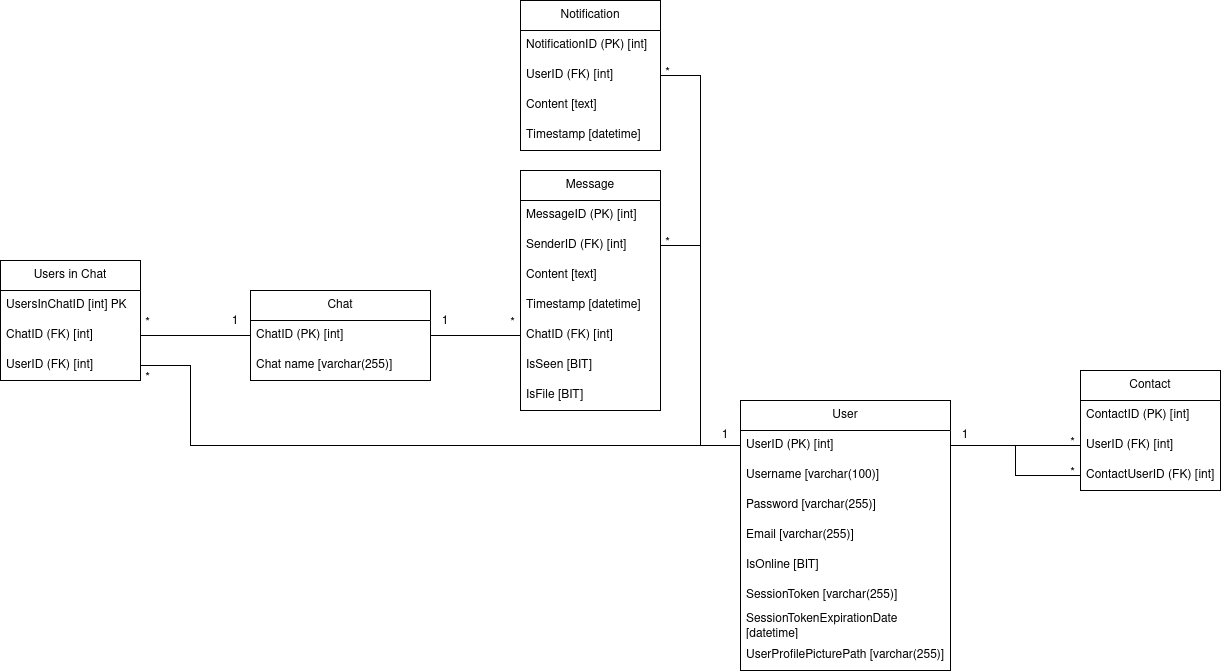

The diagram above was exported from draw.io. Its source (the exported page's mxGraphModel, read from the mxfile embedded in the PNG):
<mxGraphModel dx="1184" dy="610" grid="1" gridSize="10" guides="1" tooltips="1" connect="1" arrows="1" fold="1" page="1" pageScale="1" pageWidth="850" pageHeight="1100" math="0" shadow="0">
  <root>
    <mxCell id="0" />
    <mxCell id="1" parent="0" />
    <mxCell id="9_rEGJio1nRoMHAHd7TP-2" value="Message" style="swimlane;fontStyle=0;childLayout=stackLayout;horizontal=1;startSize=30;horizontalStack=0;resizeParent=1;resizeParentMax=0;resizeLast=0;collapsible=1;marginBottom=0;whiteSpace=wrap;html=1;fillColor=none;" parent="1" vertex="1">
      <mxGeometry x="540" y="180" width="140" height="240" as="geometry" />
    </mxCell>
    <mxCell id="9_rEGJio1nRoMHAHd7TP-3" value="MessageID (PK) [int]" style="text;strokeColor=none;fillColor=none;align=left;verticalAlign=middle;spacingLeft=4;spacingRight=4;overflow=hidden;points=[[0,0.5],[1,0.5]];portConstraint=eastwest;rotatable=0;whiteSpace=wrap;html=1;" parent="9_rEGJio1nRoMHAHd7TP-2" vertex="1">
      <mxGeometry y="30" width="140" height="30" as="geometry" />
    </mxCell>
    <mxCell id="9_rEGJio1nRoMHAHd7TP-4" value="SenderID (FK) [int]" style="text;strokeColor=none;fillColor=none;align=left;verticalAlign=middle;spacingLeft=4;spacingRight=4;overflow=hidden;points=[[0,0.5],[1,0.5]];portConstraint=eastwest;rotatable=0;whiteSpace=wrap;html=1;" parent="9_rEGJio1nRoMHAHd7TP-2" vertex="1">
      <mxGeometry y="60" width="140" height="30" as="geometry" />
    </mxCell>
    <mxCell id="9_rEGJio1nRoMHAHd7TP-7" value="Content [text]" style="text;strokeColor=none;fillColor=none;align=left;verticalAlign=middle;spacingLeft=4;spacingRight=4;overflow=hidden;points=[[0,0.5],[1,0.5]];portConstraint=eastwest;rotatable=0;whiteSpace=wrap;html=1;" parent="9_rEGJio1nRoMHAHd7TP-2" vertex="1">
      <mxGeometry y="90" width="140" height="30" as="geometry" />
    </mxCell>
    <mxCell id="9_rEGJio1nRoMHAHd7TP-8" value="Timestamp [datetime]" style="text;strokeColor=none;fillColor=none;align=left;verticalAlign=middle;spacingLeft=4;spacingRight=4;overflow=hidden;points=[[0,0.5],[1,0.5]];portConstraint=eastwest;rotatable=0;whiteSpace=wrap;html=1;" parent="9_rEGJio1nRoMHAHd7TP-2" vertex="1">
      <mxGeometry y="120" width="140" height="30" as="geometry" />
    </mxCell>
    <mxCell id="9_rEGJio1nRoMHAHd7TP-9" value="&lt;div&gt;ChatID (FK) [int]&lt;/div&gt;" style="text;strokeColor=none;fillColor=none;align=left;verticalAlign=middle;spacingLeft=4;spacingRight=4;overflow=hidden;points=[[0,0.5],[1,0.5]];portConstraint=eastwest;rotatable=0;whiteSpace=wrap;html=1;" parent="9_rEGJio1nRoMHAHd7TP-2" vertex="1">
      <mxGeometry y="150" width="140" height="30" as="geometry" />
    </mxCell>
    <mxCell id="a8W-xiSKNda1ihEsvJm6-1" value="IsSeen [BIT]" style="text;strokeColor=none;fillColor=none;align=left;verticalAlign=middle;spacingLeft=4;spacingRight=4;overflow=hidden;points=[[0,0.5],[1,0.5]];portConstraint=eastwest;rotatable=0;whiteSpace=wrap;html=1;" parent="9_rEGJio1nRoMHAHd7TP-2" vertex="1">
      <mxGeometry y="180" width="140" height="30" as="geometry" />
    </mxCell>
    <mxCell id="qcFCDkYj-mYFQL_kMFDH-1" value="IsFile [BIT]" style="text;strokeColor=none;fillColor=none;align=left;verticalAlign=middle;spacingLeft=4;spacingRight=4;overflow=hidden;points=[[0,0.5],[1,0.5]];portConstraint=eastwest;rotatable=0;whiteSpace=wrap;html=1;" parent="9_rEGJio1nRoMHAHd7TP-2" vertex="1">
      <mxGeometry y="210" width="140" height="30" as="geometry" />
    </mxCell>
    <mxCell id="9_rEGJio1nRoMHAHd7TP-10" value="User" style="swimlane;fontStyle=0;childLayout=stackLayout;horizontal=1;startSize=30;horizontalStack=0;resizeParent=1;resizeParentMax=0;resizeLast=0;collapsible=1;marginBottom=0;whiteSpace=wrap;html=1;fillColor=none;" parent="1" vertex="1">
      <mxGeometry x="760" y="410" width="210" height="270" as="geometry" />
    </mxCell>
    <mxCell id="9_rEGJio1nRoMHAHd7TP-11" value="UserID (PK) [int]" style="text;strokeColor=none;fillColor=none;align=left;verticalAlign=middle;spacingLeft=4;spacingRight=4;overflow=hidden;points=[[0,0.5],[1,0.5]];portConstraint=eastwest;rotatable=0;whiteSpace=wrap;html=1;" parent="9_rEGJio1nRoMHAHd7TP-10" vertex="1">
      <mxGeometry y="30" width="210" height="30" as="geometry" />
    </mxCell>
    <mxCell id="9_rEGJio1nRoMHAHd7TP-12" value="Username [varchar(100)]" style="text;strokeColor=none;fillColor=none;align=left;verticalAlign=middle;spacingLeft=4;spacingRight=4;overflow=hidden;points=[[0,0.5],[1,0.5]];portConstraint=eastwest;rotatable=0;whiteSpace=wrap;html=1;" parent="9_rEGJio1nRoMHAHd7TP-10" vertex="1">
      <mxGeometry y="60" width="210" height="30" as="geometry" />
    </mxCell>
    <mxCell id="U72NEm-oMrIEGmjIU-22-1" value="&lt;div&gt;Password [varchar(255)]&lt;/div&gt;" style="text;strokeColor=none;fillColor=none;align=left;verticalAlign=middle;spacingLeft=4;spacingRight=4;overflow=hidden;points=[[0,0.5],[1,0.5]];portConstraint=eastwest;rotatable=0;whiteSpace=wrap;html=1;" parent="9_rEGJio1nRoMHAHd7TP-10" vertex="1">
      <mxGeometry y="90" width="210" height="30" as="geometry" />
    </mxCell>
    <mxCell id="9_rEGJio1nRoMHAHd7TP-13" value="Email [varchar(255)]" style="text;strokeColor=none;fillColor=none;align=left;verticalAlign=middle;spacingLeft=4;spacingRight=4;overflow=hidden;points=[[0,0.5],[1,0.5]];portConstraint=eastwest;rotatable=0;whiteSpace=wrap;html=1;" parent="9_rEGJio1nRoMHAHd7TP-10" vertex="1">
      <mxGeometry y="120" width="210" height="30" as="geometry" />
    </mxCell>
    <mxCell id="9_rEGJio1nRoMHAHd7TP-52" value="&lt;div&gt;IsOnline [BIT]&lt;/div&gt;" style="text;strokeColor=none;fillColor=none;align=left;verticalAlign=middle;spacingLeft=4;spacingRight=4;overflow=hidden;points=[[0,0.5],[1,0.5]];portConstraint=eastwest;rotatable=0;whiteSpace=wrap;html=1;" parent="9_rEGJio1nRoMHAHd7TP-10" vertex="1">
      <mxGeometry y="150" width="210" height="30" as="geometry" />
    </mxCell>
    <mxCell id="jJ0wm7ACRBFZsE4r5HbN-1" value="&lt;div&gt;SessionToken [varchar(255)]&lt;/div&gt;" style="text;strokeColor=none;fillColor=none;align=left;verticalAlign=middle;spacingLeft=4;spacingRight=4;overflow=hidden;points=[[0,0.5],[1,0.5]];portConstraint=eastwest;rotatable=0;whiteSpace=wrap;html=1;" parent="9_rEGJio1nRoMHAHd7TP-10" vertex="1">
      <mxGeometry y="180" width="210" height="30" as="geometry" />
    </mxCell>
    <mxCell id="jJ0wm7ACRBFZsE4r5HbN-2" value="&lt;div&gt;SessionTokenExpirationDate [datetime]&lt;/div&gt;" style="text;strokeColor=none;fillColor=none;align=left;verticalAlign=middle;spacingLeft=4;spacingRight=4;overflow=hidden;points=[[0,0.5],[1,0.5]];portConstraint=eastwest;rotatable=0;whiteSpace=wrap;html=1;" parent="9_rEGJio1nRoMHAHd7TP-10" vertex="1">
      <mxGeometry y="210" width="210" height="30" as="geometry" />
    </mxCell>
    <mxCell id="4pPcYiYeA0vnju4cxfW4-1" value="UserProfilePicturePath [varchar(255)]" style="text;strokeColor=none;fillColor=none;align=left;verticalAlign=middle;spacingLeft=4;spacingRight=4;overflow=hidden;points=[[0,0.5],[1,0.5]];portConstraint=eastwest;rotatable=0;whiteSpace=wrap;html=1;" parent="9_rEGJio1nRoMHAHd7TP-10" vertex="1">
      <mxGeometry y="240" width="210" height="30" as="geometry" />
    </mxCell>
    <mxCell id="9_rEGJio1nRoMHAHd7TP-14" value="Notification" style="swimlane;fontStyle=0;childLayout=stackLayout;horizontal=1;startSize=30;horizontalStack=0;resizeParent=1;resizeParentMax=0;resizeLast=0;collapsible=1;marginBottom=0;whiteSpace=wrap;html=1;fillColor=none;" parent="1" vertex="1">
      <mxGeometry x="540" y="10" width="140" height="150" as="geometry" />
    </mxCell>
    <mxCell id="9_rEGJio1nRoMHAHd7TP-15" value="NotificationID (PK) [int]" style="text;strokeColor=none;fillColor=none;align=left;verticalAlign=middle;spacingLeft=4;spacingRight=4;overflow=hidden;points=[[0,0.5],[1,0.5]];portConstraint=eastwest;rotatable=0;whiteSpace=wrap;html=1;" parent="9_rEGJio1nRoMHAHd7TP-14" vertex="1">
      <mxGeometry y="30" width="140" height="30" as="geometry" />
    </mxCell>
    <mxCell id="9_rEGJio1nRoMHAHd7TP-16" value="UserID (FK) [int]" style="text;strokeColor=none;fillColor=none;align=left;verticalAlign=middle;spacingLeft=4;spacingRight=4;overflow=hidden;points=[[0,0.5],[1,0.5]];portConstraint=eastwest;rotatable=0;whiteSpace=wrap;html=1;" parent="9_rEGJio1nRoMHAHd7TP-14" vertex="1">
      <mxGeometry y="60" width="140" height="30" as="geometry" />
    </mxCell>
    <mxCell id="9_rEGJio1nRoMHAHd7TP-17" value="Content [text]" style="text;strokeColor=none;fillColor=none;align=left;verticalAlign=middle;spacingLeft=4;spacingRight=4;overflow=hidden;points=[[0,0.5],[1,0.5]];portConstraint=eastwest;rotatable=0;whiteSpace=wrap;html=1;" parent="9_rEGJio1nRoMHAHd7TP-14" vertex="1">
      <mxGeometry y="90" width="140" height="30" as="geometry" />
    </mxCell>
    <mxCell id="9_rEGJio1nRoMHAHd7TP-19" value="Timestamp [datetime]" style="text;strokeColor=none;fillColor=none;align=left;verticalAlign=middle;spacingLeft=4;spacingRight=4;overflow=hidden;points=[[0,0.5],[1,0.5]];portConstraint=eastwest;rotatable=0;whiteSpace=wrap;html=1;" parent="9_rEGJio1nRoMHAHd7TP-14" vertex="1">
      <mxGeometry y="120" width="140" height="30" as="geometry" />
    </mxCell>
    <mxCell id="9_rEGJio1nRoMHAHd7TP-20" value="Contact" style="swimlane;fontStyle=0;childLayout=stackLayout;horizontal=1;startSize=30;horizontalStack=0;resizeParent=1;resizeParentMax=0;resizeLast=0;collapsible=1;marginBottom=0;whiteSpace=wrap;html=1;fillColor=none;" parent="1" vertex="1">
      <mxGeometry x="1100" y="380" width="140" height="120" as="geometry">
        <mxRectangle x="710" y="370" width="80" height="30" as="alternateBounds" />
      </mxGeometry>
    </mxCell>
    <mxCell id="9_rEGJio1nRoMHAHd7TP-21" value="ContactID (PK) [int]" style="text;strokeColor=none;fillColor=none;align=left;verticalAlign=middle;spacingLeft=4;spacingRight=4;overflow=hidden;points=[[0,0.5],[1,0.5]];portConstraint=eastwest;rotatable=0;whiteSpace=wrap;html=1;" parent="9_rEGJio1nRoMHAHd7TP-20" vertex="1">
      <mxGeometry y="30" width="140" height="30" as="geometry" />
    </mxCell>
    <mxCell id="9_rEGJio1nRoMHAHd7TP-22" value="UserID (FK) [int]" style="text;strokeColor=none;fillColor=none;align=left;verticalAlign=middle;spacingLeft=4;spacingRight=4;overflow=hidden;points=[[0,0.5],[1,0.5]];portConstraint=eastwest;rotatable=0;whiteSpace=wrap;html=1;" parent="9_rEGJio1nRoMHAHd7TP-20" vertex="1">
      <mxGeometry y="60" width="140" height="30" as="geometry" />
    </mxCell>
    <mxCell id="9_rEGJio1nRoMHAHd7TP-23" value="ContactUserID (FK) [int]" style="text;strokeColor=none;fillColor=none;align=left;verticalAlign=middle;spacingLeft=4;spacingRight=4;overflow=hidden;points=[[0,0.5],[1,0.5]];portConstraint=eastwest;rotatable=0;whiteSpace=wrap;html=1;" parent="9_rEGJio1nRoMHAHd7TP-20" vertex="1">
      <mxGeometry y="90" width="140" height="30" as="geometry" />
    </mxCell>
    <mxCell id="9_rEGJio1nRoMHAHd7TP-41" style="edgeStyle=orthogonalEdgeStyle;rounded=0;orthogonalLoop=1;jettySize=auto;html=1;entryX=0;entryY=0.5;entryDx=0;entryDy=0;endArrow=none;startFill=0;" parent="1" source="9_rEGJio1nRoMHAHd7TP-24" target="9_rEGJio1nRoMHAHd7TP-9" edge="1">
      <mxGeometry relative="1" as="geometry" />
    </mxCell>
    <mxCell id="9_rEGJio1nRoMHAHd7TP-24" value="Chat" style="swimlane;fontStyle=0;childLayout=stackLayout;horizontal=1;startSize=30;horizontalStack=0;resizeParent=1;resizeParentMax=0;resizeLast=0;collapsible=1;marginBottom=0;whiteSpace=wrap;html=1;fillColor=none;" parent="1" vertex="1">
      <mxGeometry x="270" y="300" width="180" height="90" as="geometry" />
    </mxCell>
    <mxCell id="9_rEGJio1nRoMHAHd7TP-25" value="&lt;div&gt;ChatID (PK) [int]&lt;/div&gt;" style="text;strokeColor=none;fillColor=none;align=left;verticalAlign=middle;spacingLeft=4;spacingRight=4;overflow=hidden;points=[[0,0.5],[1,0.5]];portConstraint=eastwest;rotatable=0;whiteSpace=wrap;html=1;" parent="9_rEGJio1nRoMHAHd7TP-24" vertex="1">
      <mxGeometry y="30" width="180" height="30" as="geometry" />
    </mxCell>
    <mxCell id="9_rEGJio1nRoMHAHd7TP-26" value="Chat name [varchar(255)]" style="text;strokeColor=none;fillColor=none;align=left;verticalAlign=middle;spacingLeft=4;spacingRight=4;overflow=hidden;points=[[0,0.5],[1,0.5]];portConstraint=eastwest;rotatable=0;whiteSpace=wrap;html=1;" parent="9_rEGJio1nRoMHAHd7TP-24" vertex="1">
      <mxGeometry y="60" width="180" height="30" as="geometry" />
    </mxCell>
    <mxCell id="9_rEGJio1nRoMHAHd7TP-29" style="edgeStyle=orthogonalEdgeStyle;rounded=0;orthogonalLoop=1;jettySize=auto;html=1;exitX=1;exitY=0.5;exitDx=0;exitDy=0;entryX=0;entryY=0.5;entryDx=0;entryDy=0;strokeColor=default;endArrow=none;startFill=0;" parent="1" source="9_rEGJio1nRoMHAHd7TP-4" target="9_rEGJio1nRoMHAHd7TP-11" edge="1">
      <mxGeometry relative="1" as="geometry" />
    </mxCell>
    <mxCell id="9_rEGJio1nRoMHAHd7TP-31" value="1" style="text;html=1;align=center;verticalAlign=middle;whiteSpace=wrap;rounded=0;" parent="1" vertex="1">
      <mxGeometry x="740" y="440" width="10" height="10" as="geometry" />
    </mxCell>
    <mxCell id="9_rEGJio1nRoMHAHd7TP-35" value="*" style="text;html=1;align=center;verticalAlign=middle;whiteSpace=wrap;rounded=0;" parent="1" vertex="1">
      <mxGeometry x="685" y="250" width="5" height="5" as="geometry" />
    </mxCell>
    <mxCell id="9_rEGJio1nRoMHAHd7TP-39" style="edgeStyle=orthogonalEdgeStyle;rounded=0;orthogonalLoop=1;jettySize=auto;html=1;entryX=0;entryY=0.5;entryDx=0;entryDy=0;endArrow=none;startFill=0;" parent="1" source="9_rEGJio1nRoMHAHd7TP-16" target="9_rEGJio1nRoMHAHd7TP-11" edge="1">
      <mxGeometry relative="1" as="geometry">
        <Array as="points">
          <mxPoint x="720" y="85" />
          <mxPoint x="720" y="455" />
        </Array>
      </mxGeometry>
    </mxCell>
    <mxCell id="9_rEGJio1nRoMHAHd7TP-40" value="*" style="text;html=1;align=center;verticalAlign=middle;whiteSpace=wrap;rounded=0;" parent="1" vertex="1">
      <mxGeometry x="685" y="80" width="5" height="5" as="geometry" />
    </mxCell>
    <mxCell id="9_rEGJio1nRoMHAHd7TP-47" style="edgeStyle=orthogonalEdgeStyle;rounded=0;orthogonalLoop=1;jettySize=auto;html=1;exitX=1;exitY=0.5;exitDx=0;exitDy=0;entryX=0;entryY=0.5;entryDx=0;entryDy=0;endArrow=none;startFill=0;" parent="1" source="9_rEGJio1nRoMHAHd7TP-11" target="9_rEGJio1nRoMHAHd7TP-22" edge="1">
      <mxGeometry relative="1" as="geometry" />
    </mxCell>
    <mxCell id="9_rEGJio1nRoMHAHd7TP-48" style="edgeStyle=orthogonalEdgeStyle;rounded=0;orthogonalLoop=1;jettySize=auto;html=1;exitX=0;exitY=0.5;exitDx=0;exitDy=0;entryX=1;entryY=0.5;entryDx=0;entryDy=0;endArrow=none;startFill=0;" parent="1" source="9_rEGJio1nRoMHAHd7TP-23" target="9_rEGJio1nRoMHAHd7TP-11" edge="1">
      <mxGeometry relative="1" as="geometry" />
    </mxCell>
    <mxCell id="9_rEGJio1nRoMHAHd7TP-49" value="1" style="text;html=1;align=center;verticalAlign=middle;whiteSpace=wrap;rounded=0;" parent="1" vertex="1">
      <mxGeometry x="980" y="440" width="10" height="10" as="geometry" />
    </mxCell>
    <mxCell id="9_rEGJio1nRoMHAHd7TP-50" value="*" style="text;html=1;align=center;verticalAlign=middle;whiteSpace=wrap;rounded=0;" parent="1" vertex="1">
      <mxGeometry x="1090" y="480" width="5" height="5" as="geometry" />
    </mxCell>
    <mxCell id="9_rEGJio1nRoMHAHd7TP-51" value="*" style="text;html=1;align=center;verticalAlign=middle;whiteSpace=wrap;rounded=0;" parent="1" vertex="1">
      <mxGeometry x="1090" y="450" width="5" height="5" as="geometry" />
    </mxCell>
    <mxCell id="IkPh2hBeSbHO7xuuJWS--3" value="Users in Chat" style="swimlane;fontStyle=0;childLayout=stackLayout;horizontal=1;startSize=30;horizontalStack=0;resizeParent=1;resizeParentMax=0;resizeLast=0;collapsible=1;marginBottom=0;whiteSpace=wrap;html=1;fillColor=none;" parent="1" vertex="1">
      <mxGeometry x="20" y="270" width="140" height="120" as="geometry" />
    </mxCell>
    <mxCell id="IkPh2hBeSbHO7xuuJWS--4" value="UsersInChatID [int] PK" style="text;strokeColor=none;fillColor=none;align=left;verticalAlign=middle;spacingLeft=4;spacingRight=4;overflow=hidden;points=[[0,0.5],[1,0.5]];portConstraint=eastwest;rotatable=0;whiteSpace=wrap;html=1;" parent="IkPh2hBeSbHO7xuuJWS--3" vertex="1">
      <mxGeometry y="30" width="140" height="30" as="geometry" />
    </mxCell>
    <mxCell id="IkPh2hBeSbHO7xuuJWS--5" value="&lt;span style=&quot;text-align: center;&quot;&gt;Chat&lt;/span&gt;ID (FK) [int]" style="text;strokeColor=none;fillColor=none;align=left;verticalAlign=middle;spacingLeft=4;spacingRight=4;overflow=hidden;points=[[0,0.5],[1,0.5]];portConstraint=eastwest;rotatable=0;whiteSpace=wrap;html=1;" parent="IkPh2hBeSbHO7xuuJWS--3" vertex="1">
      <mxGeometry y="60" width="140" height="30" as="geometry" />
    </mxCell>
    <mxCell id="IkPh2hBeSbHO7xuuJWS--6" value="UserID (FK) [int]" style="text;strokeColor=none;fillColor=none;align=left;verticalAlign=middle;spacingLeft=4;spacingRight=4;overflow=hidden;points=[[0,0.5],[1,0.5]];portConstraint=eastwest;rotatable=0;whiteSpace=wrap;html=1;" parent="IkPh2hBeSbHO7xuuJWS--3" vertex="1">
      <mxGeometry y="90" width="140" height="30" as="geometry" />
    </mxCell>
    <mxCell id="IkPh2hBeSbHO7xuuJWS--7" style="edgeStyle=orthogonalEdgeStyle;rounded=0;orthogonalLoop=1;jettySize=auto;html=1;endArrow=none;startFill=0;" parent="1" source="IkPh2hBeSbHO7xuuJWS--5" target="9_rEGJio1nRoMHAHd7TP-25" edge="1">
      <mxGeometry relative="1" as="geometry" />
    </mxCell>
    <mxCell id="IkPh2hBeSbHO7xuuJWS--9" style="edgeStyle=orthogonalEdgeStyle;rounded=0;orthogonalLoop=1;jettySize=auto;html=1;entryX=0;entryY=0.5;entryDx=0;entryDy=0;endArrow=none;startFill=0;" parent="1" source="IkPh2hBeSbHO7xuuJWS--6" target="9_rEGJio1nRoMHAHd7TP-11" edge="1">
      <mxGeometry relative="1" as="geometry">
        <Array as="points">
          <mxPoint x="210" y="375" />
          <mxPoint x="210" y="455" />
        </Array>
      </mxGeometry>
    </mxCell>
    <mxCell id="IkPh2hBeSbHO7xuuJWS--11" value="*" style="text;html=1;align=center;verticalAlign=middle;whiteSpace=wrap;rounded=0;" parent="1" vertex="1">
      <mxGeometry x="165" y="385" width="5" height="5" as="geometry" />
    </mxCell>
    <mxCell id="IkPh2hBeSbHO7xuuJWS--12" value="*" style="text;html=1;align=center;verticalAlign=middle;whiteSpace=wrap;rounded=0;" parent="1" vertex="1">
      <mxGeometry x="165" y="330" width="5" height="5" as="geometry" />
    </mxCell>
    <mxCell id="IkPh2hBeSbHO7xuuJWS--13" value="1" style="text;html=1;align=center;verticalAlign=middle;whiteSpace=wrap;rounded=0;" parent="1" vertex="1">
      <mxGeometry x="250" y="323" width="10" height="15" as="geometry" />
    </mxCell>
    <mxCell id="p5ocbUIurgxKP5GXj-nK-1" value="1" style="text;html=1;align=center;verticalAlign=middle;whiteSpace=wrap;rounded=0;" parent="1" vertex="1">
      <mxGeometry x="460" y="323" width="10" height="15" as="geometry" />
    </mxCell>
    <mxCell id="p5ocbUIurgxKP5GXj-nK-2" value="*" style="text;html=1;align=center;verticalAlign=middle;whiteSpace=wrap;rounded=0;" parent="1" vertex="1">
      <mxGeometry x="530" y="330" width="5" height="5" as="geometry" />
    </mxCell>
  </root>
</mxGraphModel>